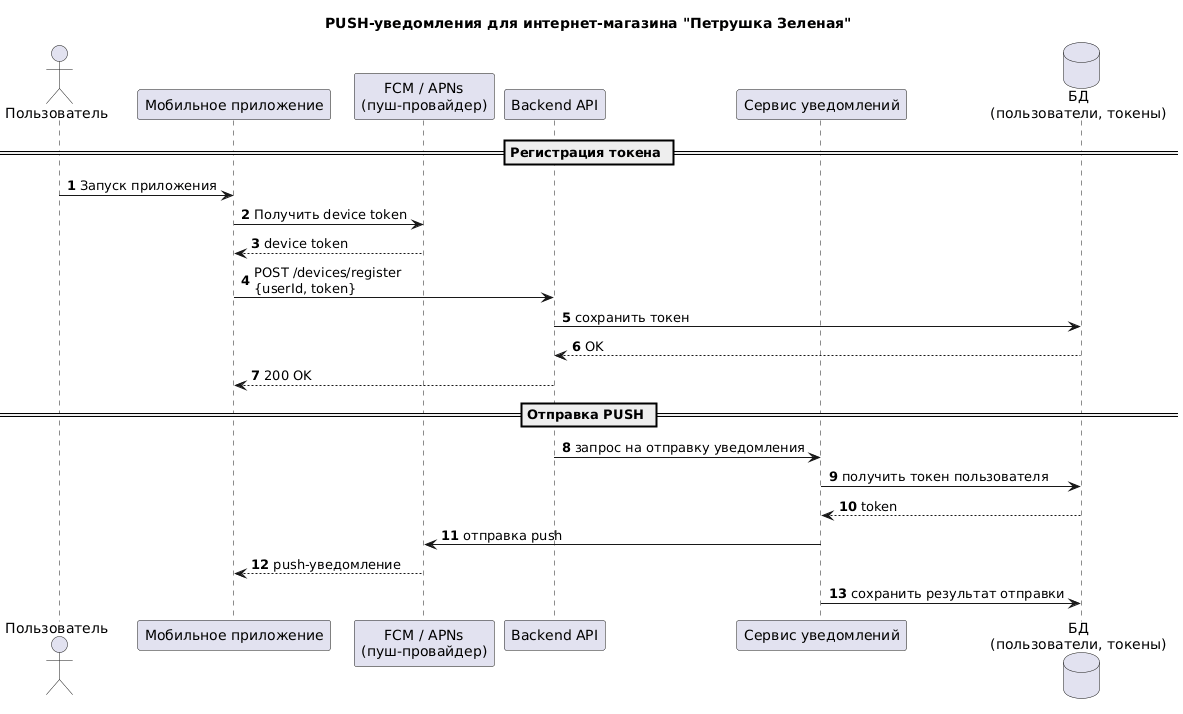

The diagram above was rendered by PlantUML. Its source (embedded in the PNG):
@startuml
title PUSH-уведомления для интернет-магазина "Петрушка Зеленая"
autonumber
skinparam shadowing false

actor "Пользователь" as User
participant "Мобильное приложение" as Mobile
participant "FCM / APNs\n(пуш-провайдер)" as Provider
participant "Backend API" as Backend
participant "Сервис уведомлений" as Notify
database "БД\n(пользователи, токены)" as DB

== Регистрация токена ==

User -> Mobile : Запуск приложения
Mobile -> Provider : Получить device token
Provider --> Mobile : device token

Mobile -> Backend : POST /devices/register\n{userId, token}
Backend -> DB : сохранить токен
DB --> Backend : OK
Backend --> Mobile : 200 OK

== Отправка PUSH ==

Backend -> Notify : запрос на отправку уведомления
Notify -> DB : получить токен пользователя
DB --> Notify : token

Notify -> Provider : отправка push
Provider --> Mobile : push-уведомление

Notify -> DB : сохранить результат отправки
@enduml